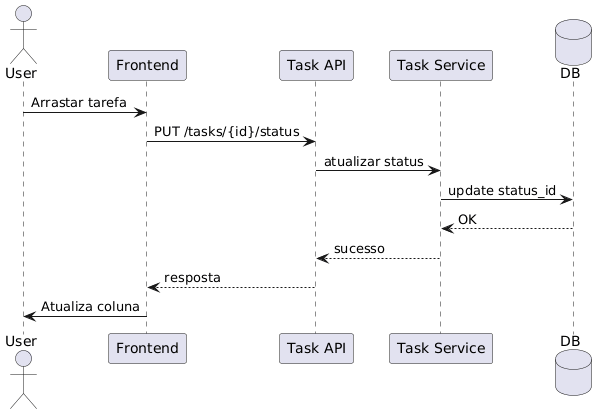

The diagram above was rendered by PlantUML. Its source (embedded in the PNG):
@startuml
actor User
participant Frontend
participant "Task API" as API
participant "Task Service" as Service
database DB

User -> Frontend : Arrastar tarefa
Frontend -> API : PUT /tasks/{id}/status
API -> Service : atualizar status
Service -> DB : update status_id
DB --> Service : OK
Service --> API : sucesso
API --> Frontend : resposta

Frontend -> User : Atualiza coluna
@enduml